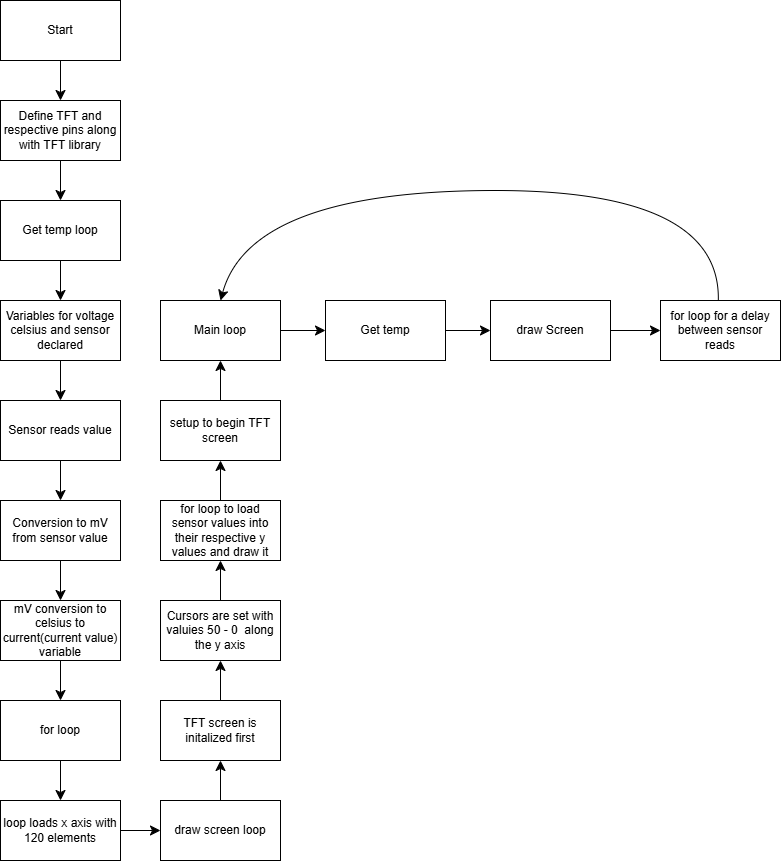

The diagram above was exported from draw.io. Its source (the exported page's mxGraphModel, read from the mxfile embedded in the PNG):
<mxGraphModel dx="788" dy="915" grid="1" gridSize="10" guides="1" tooltips="1" connect="1" arrows="1" fold="1" page="1" pageScale="1" pageWidth="850" pageHeight="1100" math="0" shadow="0">
  <root>
    <mxCell id="0" />
    <mxCell id="1" parent="0" />
    <mxCell id="f-O3RoPdjuNoKdocfrW4-3" edge="1" parent="1" source="f-O3RoPdjuNoKdocfrW4-1" style="edgeStyle=none;curved=1;rounded=0;orthogonalLoop=1;jettySize=auto;html=1;fontSize=12;startSize=8;endSize=8;" target="f-O3RoPdjuNoKdocfrW4-2" value="">
      <mxGeometry relative="1" as="geometry" />
    </mxCell>
    <mxCell id="f-O3RoPdjuNoKdocfrW4-1" parent="1" style="rounded=0;whiteSpace=wrap;html=1;" value="Start" vertex="1">
      <mxGeometry height="60" width="120" x="40" y="20" as="geometry" />
    </mxCell>
    <mxCell id="f-O3RoPdjuNoKdocfrW4-5" edge="1" parent="1" source="f-O3RoPdjuNoKdocfrW4-2" style="edgeStyle=none;curved=1;rounded=0;orthogonalLoop=1;jettySize=auto;html=1;fontSize=12;startSize=8;endSize=8;" target="f-O3RoPdjuNoKdocfrW4-4" value="">
      <mxGeometry relative="1" as="geometry" />
    </mxCell>
    <mxCell id="f-O3RoPdjuNoKdocfrW4-2" parent="1" style="rounded=0;whiteSpace=wrap;html=1;" value="Define TFT and respective pins along with TFT library" vertex="1">
      <mxGeometry height="60" width="120" x="40" y="120" as="geometry" />
    </mxCell>
    <mxCell id="f-O3RoPdjuNoKdocfrW4-7" edge="1" parent="1" source="f-O3RoPdjuNoKdocfrW4-4" style="edgeStyle=none;curved=1;rounded=0;orthogonalLoop=1;jettySize=auto;html=1;fontSize=12;startSize=8;endSize=8;" target="f-O3RoPdjuNoKdocfrW4-6" value="">
      <mxGeometry relative="1" as="geometry" />
    </mxCell>
    <mxCell id="f-O3RoPdjuNoKdocfrW4-4" parent="1" style="rounded=0;whiteSpace=wrap;html=1;" value="Get temp loop" vertex="1">
      <mxGeometry height="60" width="120" x="40" y="220" as="geometry" />
    </mxCell>
    <mxCell id="f-O3RoPdjuNoKdocfrW4-9" edge="1" parent="1" source="f-O3RoPdjuNoKdocfrW4-6" style="edgeStyle=none;curved=1;rounded=0;orthogonalLoop=1;jettySize=auto;html=1;fontSize=12;startSize=8;endSize=8;" target="f-O3RoPdjuNoKdocfrW4-8" value="">
      <mxGeometry relative="1" as="geometry" />
    </mxCell>
    <mxCell id="f-O3RoPdjuNoKdocfrW4-6" parent="1" style="rounded=0;whiteSpace=wrap;html=1;" value="Variables for voltage celsius and sensor declared" vertex="1">
      <mxGeometry height="60" width="120" x="40" y="320" as="geometry" />
    </mxCell>
    <mxCell id="f-O3RoPdjuNoKdocfrW4-11" edge="1" parent="1" source="f-O3RoPdjuNoKdocfrW4-8" style="edgeStyle=none;curved=1;rounded=0;orthogonalLoop=1;jettySize=auto;html=1;fontSize=12;startSize=8;endSize=8;" target="f-O3RoPdjuNoKdocfrW4-10" value="">
      <mxGeometry relative="1" as="geometry" />
    </mxCell>
    <mxCell id="f-O3RoPdjuNoKdocfrW4-8" parent="1" style="rounded=0;whiteSpace=wrap;html=1;" value="Sensor reads value" vertex="1">
      <mxGeometry height="60" width="120" x="40" y="420" as="geometry" />
    </mxCell>
    <mxCell id="f-O3RoPdjuNoKdocfrW4-13" edge="1" parent="1" source="f-O3RoPdjuNoKdocfrW4-10" style="edgeStyle=none;curved=1;rounded=0;orthogonalLoop=1;jettySize=auto;html=1;fontSize=12;startSize=8;endSize=8;" target="f-O3RoPdjuNoKdocfrW4-12" value="">
      <mxGeometry relative="1" as="geometry" />
    </mxCell>
    <mxCell id="f-O3RoPdjuNoKdocfrW4-10" parent="1" style="whiteSpace=wrap;html=1;rounded=0;" value="Conversion to mV from sensor value" vertex="1">
      <mxGeometry height="60" width="120" x="40" y="520" as="geometry" />
    </mxCell>
    <mxCell id="f-O3RoPdjuNoKdocfrW4-15" edge="1" parent="1" source="f-O3RoPdjuNoKdocfrW4-12" style="edgeStyle=none;curved=1;rounded=0;orthogonalLoop=1;jettySize=auto;html=1;fontSize=12;startSize=8;endSize=8;" target="f-O3RoPdjuNoKdocfrW4-14" value="">
      <mxGeometry relative="1" as="geometry" />
    </mxCell>
    <mxCell id="f-O3RoPdjuNoKdocfrW4-12" parent="1" style="whiteSpace=wrap;html=1;rounded=0;" value="mV conversion to celsius to current(current value)&lt;div&gt;variable&lt;/div&gt;" vertex="1">
      <mxGeometry height="60" width="120" x="40" y="620" as="geometry" />
    </mxCell>
    <mxCell id="f-O3RoPdjuNoKdocfrW4-17" edge="1" parent="1" source="f-O3RoPdjuNoKdocfrW4-14" style="edgeStyle=none;curved=1;rounded=0;orthogonalLoop=1;jettySize=auto;html=1;fontSize=12;startSize=8;endSize=8;" target="f-O3RoPdjuNoKdocfrW4-16" value="">
      <mxGeometry relative="1" as="geometry" />
    </mxCell>
    <mxCell id="f-O3RoPdjuNoKdocfrW4-14" parent="1" style="whiteSpace=wrap;html=1;rounded=0;" value="for loop" vertex="1">
      <mxGeometry height="60" width="120" x="40" y="720" as="geometry" />
    </mxCell>
    <mxCell id="f-O3RoPdjuNoKdocfrW4-19" edge="1" parent="1" source="f-O3RoPdjuNoKdocfrW4-16" style="edgeStyle=none;curved=1;rounded=0;orthogonalLoop=1;jettySize=auto;html=1;fontSize=12;startSize=8;endSize=8;" target="f-O3RoPdjuNoKdocfrW4-18" value="">
      <mxGeometry relative="1" as="geometry" />
    </mxCell>
    <mxCell id="f-O3RoPdjuNoKdocfrW4-16" parent="1" style="whiteSpace=wrap;html=1;rounded=0;" value="loop loads x axis with 120 elements" vertex="1">
      <mxGeometry height="60" width="120" x="40" y="820" as="geometry" />
    </mxCell>
    <mxCell id="f-O3RoPdjuNoKdocfrW4-21" edge="1" parent="1" source="f-O3RoPdjuNoKdocfrW4-18" style="edgeStyle=none;curved=1;rounded=0;orthogonalLoop=1;jettySize=auto;html=1;fontSize=12;startSize=8;endSize=8;" target="f-O3RoPdjuNoKdocfrW4-20" value="">
      <mxGeometry relative="1" as="geometry" />
    </mxCell>
    <mxCell id="f-O3RoPdjuNoKdocfrW4-18" parent="1" style="whiteSpace=wrap;html=1;rounded=0;" value="draw screen loop" vertex="1">
      <mxGeometry height="60" width="120" x="200" y="820" as="geometry" />
    </mxCell>
    <mxCell id="f-O3RoPdjuNoKdocfrW4-23" edge="1" parent="1" source="f-O3RoPdjuNoKdocfrW4-20" style="edgeStyle=none;curved=1;rounded=0;orthogonalLoop=1;jettySize=auto;html=1;fontSize=12;startSize=8;endSize=8;" target="f-O3RoPdjuNoKdocfrW4-22" value="">
      <mxGeometry relative="1" as="geometry" />
    </mxCell>
    <mxCell id="f-O3RoPdjuNoKdocfrW4-20" parent="1" style="whiteSpace=wrap;html=1;rounded=0;" value="TFT screen is initalized first" vertex="1">
      <mxGeometry height="60" width="120" x="200" y="720" as="geometry" />
    </mxCell>
    <mxCell id="f-O3RoPdjuNoKdocfrW4-25" edge="1" parent="1" source="f-O3RoPdjuNoKdocfrW4-22" style="edgeStyle=none;curved=1;rounded=0;orthogonalLoop=1;jettySize=auto;html=1;fontSize=12;startSize=8;endSize=8;" target="f-O3RoPdjuNoKdocfrW4-24" value="">
      <mxGeometry relative="1" as="geometry" />
    </mxCell>
    <mxCell id="f-O3RoPdjuNoKdocfrW4-22" parent="1" style="whiteSpace=wrap;html=1;rounded=0;" value="Cursors are set with valuies 50 - 0&amp;nbsp; along the y axis" vertex="1">
      <mxGeometry height="60" width="120" x="200" y="620" as="geometry" />
    </mxCell>
    <mxCell id="f-O3RoPdjuNoKdocfrW4-27" edge="1" parent="1" source="f-O3RoPdjuNoKdocfrW4-24" style="edgeStyle=none;curved=1;rounded=0;orthogonalLoop=1;jettySize=auto;html=1;fontSize=12;startSize=8;endSize=8;" target="f-O3RoPdjuNoKdocfrW4-26" value="">
      <mxGeometry relative="1" as="geometry" />
    </mxCell>
    <mxCell id="f-O3RoPdjuNoKdocfrW4-24" parent="1" style="whiteSpace=wrap;html=1;rounded=0;" value="for loop to load sensor values into their respective y values and draw it" vertex="1">
      <mxGeometry height="60" width="120" x="200" y="520" as="geometry" />
    </mxCell>
    <mxCell id="f-O3RoPdjuNoKdocfrW4-29" edge="1" parent="1" source="f-O3RoPdjuNoKdocfrW4-26" style="edgeStyle=none;curved=1;rounded=0;orthogonalLoop=1;jettySize=auto;html=1;fontSize=12;startSize=8;endSize=8;" target="f-O3RoPdjuNoKdocfrW4-28" value="">
      <mxGeometry relative="1" as="geometry" />
    </mxCell>
    <mxCell id="f-O3RoPdjuNoKdocfrW4-26" parent="1" style="whiteSpace=wrap;html=1;rounded=0;" value="setup to begin TFT screen" vertex="1">
      <mxGeometry height="60" width="120" x="200" y="420" as="geometry" />
    </mxCell>
    <mxCell id="f-O3RoPdjuNoKdocfrW4-31" edge="1" parent="1" source="f-O3RoPdjuNoKdocfrW4-28" style="edgeStyle=none;curved=1;rounded=0;orthogonalLoop=1;jettySize=auto;html=1;fontSize=12;startSize=8;endSize=8;" target="f-O3RoPdjuNoKdocfrW4-30" value="">
      <mxGeometry relative="1" as="geometry" />
    </mxCell>
    <mxCell id="f-O3RoPdjuNoKdocfrW4-28" parent="1" style="whiteSpace=wrap;html=1;rounded=0;" value="Main loop" vertex="1">
      <mxGeometry height="60" width="120" x="200" y="320" as="geometry" />
    </mxCell>
    <mxCell id="f-O3RoPdjuNoKdocfrW4-33" edge="1" parent="1" source="f-O3RoPdjuNoKdocfrW4-30" style="edgeStyle=none;curved=1;rounded=0;orthogonalLoop=1;jettySize=auto;html=1;fontSize=12;startSize=8;endSize=8;" target="f-O3RoPdjuNoKdocfrW4-32" value="">
      <mxGeometry relative="1" as="geometry" />
    </mxCell>
    <mxCell id="f-O3RoPdjuNoKdocfrW4-30" parent="1" style="whiteSpace=wrap;html=1;rounded=0;" value="Get temp" vertex="1">
      <mxGeometry height="60" width="120" x="365" y="320" as="geometry" />
    </mxCell>
    <mxCell id="f-O3RoPdjuNoKdocfrW4-35" edge="1" parent="1" source="f-O3RoPdjuNoKdocfrW4-32" style="edgeStyle=none;curved=1;rounded=0;orthogonalLoop=1;jettySize=auto;html=1;fontSize=12;startSize=8;endSize=8;" target="f-O3RoPdjuNoKdocfrW4-34" value="">
      <mxGeometry relative="1" as="geometry" />
    </mxCell>
    <mxCell id="f-O3RoPdjuNoKdocfrW4-32" parent="1" style="whiteSpace=wrap;html=1;rounded=0;" value="draw Screen" vertex="1">
      <mxGeometry height="60" width="120" x="530" y="320" as="geometry" />
    </mxCell>
    <mxCell id="f-O3RoPdjuNoKdocfrW4-37" edge="1" parent="1" style="edgeStyle=none;curved=1;rounded=0;orthogonalLoop=1;jettySize=auto;html=1;fontSize=12;startSize=8;endSize=8;entryX=0.5;entryY=0;entryDx=0;entryDy=0;" target="f-O3RoPdjuNoKdocfrW4-28">
      <mxGeometry relative="1" as="geometry">
        <Array as="points">
          <mxPoint x="780" y="210" />
          <mxPoint x="290" y="210" />
        </Array>
        <mxPoint x="755.625" y="340" as="sourcePoint" />
        <mxPoint x="750" y="80" as="targetPoint" />
      </mxGeometry>
    </mxCell>
    <mxCell id="f-O3RoPdjuNoKdocfrW4-34" parent="1" style="whiteSpace=wrap;html=1;rounded=0;" value="for loop for a delay between sensor reads" vertex="1">
      <mxGeometry height="60" width="120" x="700" y="320" as="geometry" />
    </mxCell>
  </root>
</mxGraphModel>